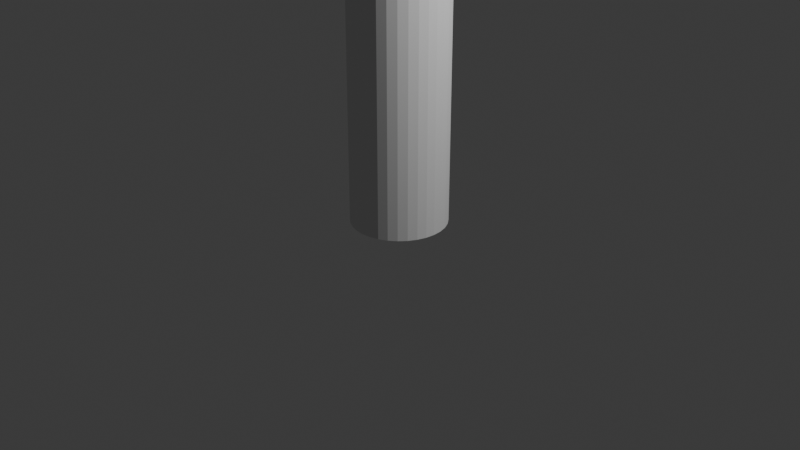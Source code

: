 # Source: arm2.blend  (saved by Blender 4.3.34; exported with 4.5.12 LTS)
import bpy
from mathutils import Matrix  # noqa: F401  (used for matrix-valued properties, if any)

bpy.ops.wm.read_factory_settings(use_empty=True)
scene = bpy.context.scene
scene.name = 'Scene'

# ---- collections
col_collection = bpy.data.collections.new('Collection'); scene.collection.children.link(col_collection)

# ---- world
world_world = bpy.data.worlds.new('World'); scene.world = world_world
world_world.use_nodes = True; world_world.node_tree.nodes.clear()
_N = world_world.node_tree.nodes; _L = world_world.node_tree.links
n0 = _N.new('ShaderNodeOutputWorld'); n0.name = 'World Output'; n0.location = (300, 300)
n1 = _N.new('ShaderNodeBackground'); n1.name = 'Background'; n1.location = (10, 300)
n1.inputs[0].default_value = (0.05088, 0.05088, 0.05088, 1.0)
_L.new(n1.outputs[0], n0.inputs[0])
n0.is_active_output = True
world_world.color = (0.05088, 0.05088, 0.05088)
world_world.sun_shadow_jitter_overblur = 0.0

# ---- cameras
cam_camera = bpy.data.cameras.new('Camera')
cam_camera.clip_end = 100.0
cam_camera.ortho_scale = 7.314

# ---- lights
light_light = bpy.data.lights.new('Light', 'POINT')
light_light.energy = 1000.0
light_light.shadow_soft_size = 0.1

# ---- meshes
me_cylinder = bpy.data.meshes.new('Cylinder')
me_cylinder.from_pydata([(0.0, 1.0, -1.0), (0.0, 1.0, 1.0), (0.1951, 0.9808, -1.0), (0.1951, 0.9808, 1.0), (0.3827, 0.9239, -1.0), (0.3827, 0.9239, 1.0), (0.5556, 0.8315, -1.0), (0.5556, 0.8315, 1.0), (0.7071, 0.7071, -1.0), (0.7071, 0.7071, 1.0), (0.8315, 0.5556, -1.0), (0.8315, 0.5556, 1.0), (0.9239, 0.3827, -1.0), (0.9239, 0.3827, 1.0), (0.9808, 0.1951, -1.0), (0.9808, 0.1951, 1.0), (1.0, 0.0, -1.0), (1.0, 0.0, 1.0), (0.9808, -0.1951, -1.0), (0.9808, -0.1951, 1.0), (0.9239, -0.3827, -1.0), (0.9239, -0.3827, 1.0), (0.8315, -0.5556, -1.0), (0.8315, -0.5556, 1.0), (0.7071, -0.7071, -1.0), (0.7071, -0.7071, 1.0), (0.5556, -0.8315, -1.0), (0.5556, -0.8315, 1.0), (0.3827, -0.9239, -1.0), (0.3827, -0.9239, 1.0), (0.1951, -0.9808, -1.0), (0.1951, -0.9808, 1.0), (0.0, -1.0, -1.0), (0.0, -1.0, 1.0), (-0.1951, -0.9808, -1.0), (-0.1951, -0.9808, 1.0), (-0.3827, -0.9239, -1.0), (-0.3827, -0.9239, 1.0), (-0.5556, -0.8315, -1.0), (-0.5556, -0.8315, 1.0), (-0.7071, -0.7071, -1.0), (-0.7071, -0.7071, 1.0), (-0.8315, -0.5556, -1.0), (-0.8315, -0.5556, 1.0), (-0.9239, -0.3827, -1.0), (-0.9239, -0.3827, 1.0), (-0.9808, -0.1951, -1.0), (-0.9808, -0.1951, 1.0), (-1.0, 0.0, -1.0), (-1.0, 0.0, 1.0), (-0.9808, 0.1951, -1.0), (-0.9808, 0.1951, 1.0), (-0.9239, 0.3827, -1.0), (-0.9239, 0.3827, 1.0), (-0.8315, 0.5556, -1.0), (-0.8315, 0.5556, 1.0), (-0.7071, 0.7071, -1.0), (-0.7071, 0.7071, 1.0), (-0.5556, 0.8315, -1.0), (-0.5556, 0.8315, 1.0), (-0.3827, 0.9239, -1.0), (-0.3827, 0.9239, 1.0), (-0.1951, 0.9808, -1.0), (-0.1951, 0.9808, 1.0)], [], [(0, 1, 3, 2), (2, 3, 5, 4), (4, 5, 7, 6), (6, 7, 9, 8), (8, 9, 11, 10), (10, 11, 13, 12), (12, 13, 15, 14), (14, 15, 17, 16), (16, 17, 19, 18), (18, 19, 21, 20), (20, 21, 23, 22), (22, 23, 25, 24), (24, 25, 27, 26), (26, 27, 29, 28), (28, 29, 31, 30), (30, 31, 33, 32), (32, 33, 35, 34), (34, 35, 37, 36), (36, 37, 39, 38), (38, 39, 41, 40), (40, 41, 43, 42), (42, 43, 45, 44), (44, 45, 47, 46), (46, 47, 49, 48), (48, 49, 51, 50), (50, 51, 53, 52), (52, 53, 55, 54), (54, 55, 57, 56), (56, 57, 59, 58), (58, 59, 61, 60), (3, 1, 63, 61, 59, 57, 55, 53, 51, 49, 47, 45, 43, 41, 39, 37, 35, 33, 31, 29, 27, 25, 23, 21, 19, 17, 15, 13, 11, 9, 7, 5), (60, 61, 63, 62), (62, 63, 1, 0), (0, 2, 4, 6, 8, 10, 12, 14, 16, 18, 20, 22, 24, 26, 28, 30, 32, 34, 36, 38, 40, 42, 44, 46, 48, 50, 52, 54, 56, 58, 60, 62)])
_uv = me_cylinder.uv_layers.new(name='UVMap')
_uv.uv.foreach_set('vector', [1.0, 0.5, 1.0, 1.0, 0.9688, 1.0, 0.9688, 0.5, 0.9688, 0.5, 0.9688, 1.0, 0.9375, 1.0, 0.9375, 0.5, 0.9375, 0.5, 0.9375, 1.0, 0.9062, 1.0, 0.9062, 0.5, 0.9062, 0.5, 0.9062, 1.0, 0.875, 1.0, 0.875, 0.5, 0.875, 0.5, 0.875, 1.0, 0.8438, 1.0, 0.8438, 0.5, 0.8438, 0.5, 0.8438, 1.0, 0.8125, 1.0, 0.8125, 0.5, 0.8125, 0.5, 0.8125, 1.0, 0.7812, 1.0, 0.7812, 0.5, 0.7812, 0.5, 0.7812, 1.0, 0.75, 1.0, 0.75, 0.5, 0.75, 0.5, 0.75, 1.0, 0.7188, 1.0, 0.7188, 0.5, 0.7188, 0.5, 0.7188, 1.0, 0.6875, 1.0, 0.6875, 0.5, 0.6875, 0.5, 0.6875, 1.0, 0.6562, 1.0, 0.6562, 0.5, 0.6562, 0.5, 0.6562, 1.0, 0.625, 1.0, 0.625, 0.5, 0.625, 0.5, 0.625, 1.0, 0.5938, 1.0, 0.5938, 0.5, 0.5938, 0.5, 0.5938, 1.0, 0.5625, 1.0, 0.5625, 0.5, 0.5625, 0.5, 0.5625, 1.0, 0.5312, 1.0, 0.5312, 0.5, 0.5312, 0.5, 0.5312, 1.0, 0.5, 1.0, 0.5, 0.5, 0.5, 0.5, 0.5, 1.0, 0.4688, 1.0, 0.4688, 0.5, 0.4688, 0.5, 0.4688, 1.0, 0.4375, 1.0, 0.4375, 0.5, 0.4375, 0.5, 0.4375, 1.0, 0.4062, 1.0, 0.4062, 0.5, 0.4062, 0.5, 0.4062, 1.0, 0.375, 1.0, 0.375, 0.5, 0.375, 0.5, 0.375, 1.0, 0.3438, 1.0, 0.3438, 0.5, 0.3438, 0.5, 0.3438, 1.0, 0.3125, 1.0, 0.3125, 0.5, 0.3125, 0.5, 0.3125, 1.0, 0.2812, 1.0, 0.2812, 0.5, 0.2812, 0.5, 0.2812, 1.0, 0.25, 1.0, 0.25, 0.5, 0.25, 0.5, 0.25, 1.0, 0.2188, 1.0, 0.2188, 0.5, 0.2188, 0.5, 0.2188, 1.0, 0.1875, 1.0, 0.1875, 0.5, 0.1875, 0.5, 0.1875, 1.0, 0.1562, 1.0, 0.1562, 0.5, 0.1562, 0.5, 0.1562, 1.0, 0.125, 1.0, 0.125, 0.5, 0.125, 0.5, 0.125, 1.0, 0.09375, 1.0, 0.09375, 0.5, 0.09375, 0.5, 0.09375, 1.0, 0.0625, 1.0, 0.0625, 0.5, 0.2968, 0.4854, 0.25, 0.49, 0.2032, 0.4854, 0.1582, 0.4717, 0.1167, 0.4496, 0.08029, 0.4197, 0.05045, 0.3833, 0.02827, 0.3418, 0.01461, 0.2968, 0.01, 0.25, 0.01461, 0.2032, 0.02827, 0.1582, 0.05045, 0.1167, 0.08029, 0.08029, 0.1167, 0.05045, 0.1582, 0.02827, 0.2032, 0.01461, 0.25, 0.01, 0.2968, 0.01461, 0.3418, 0.02827, 0.3833, 0.05045, 0.4197, 0.08029, 0.4496, 0.1167, 0.4717, 0.1582, 0.4854, 0.2032, 0.49, 0.25, 0.4854, 0.2968, 0.4717, 0.3418, 0.4496, 0.3833, 0.4197, 0.4197, 0.3833, 0.4496, 0.3418, 0.4717, 0.0625, 0.5, 0.0625, 1.0, 0.03125, 1.0, 0.03125, 0.5, 0.03125, 0.5, 0.03125, 1.0, 0.0, 1.0, 0.0, 0.5, 0.75, 0.49, 0.7968, 0.4854, 0.8418, 0.4717, 0.8833, 0.4496, 0.9197, 0.4197, 0.9496, 0.3833, 0.9717, 0.3418, 0.9854, 0.2968, 0.99, 0.25, 0.9854, 0.2032, 0.9717, 0.1582, 0.9496, 0.1167, 0.9197, 0.08029, 0.8833, 0.05045, 0.8418, 0.02827, 0.7968, 0.01461, 0.75, 0.01, 0.7032, 0.01461, 0.6582, 0.02827, 0.6167, 0.05045, 0.5803, 0.08029, 0.5504, 0.1167, 0.5283, 0.1582, 0.5146, 0.2032, 0.51, 0.25, 0.5146, 0.2968, 0.5283, 0.3418, 0.5504, 0.3833, 0.5803, 0.4197, 0.6167, 0.4496, 0.6582, 0.4717, 0.7032, 0.4854])
me_cylinder.update()

# ---- objects
ob_light = bpy.data.objects.new('Light', light_light)
ob_camera = bpy.data.objects.new('Camera', cam_camera)
ob_cylinder = bpy.data.objects.new('Cylinder', me_cylinder)

# ---- transforms, parenting, visibility, modifiers, constraints
ob_light.location = (4.076, 1.005, 5.904)
ob_light.rotation_euler = (0.6503, 0.05522, 1.866)
ob_light.lock_rotations_4d = False
ob_light.empty_display_type = 'ARROWS'
ob_light.color = (0.0, 0.0, 0.0, 0.0)
ob_light.lineart.crease_threshold = 0.0
ob_camera.location = (7.359, -6.926, 4.958)
ob_camera.rotation_euler = (1.109, 0.0, 0.8149)
ob_camera.lock_rotations_4d = False
ob_camera.empty_display_type = 'ARROWS'
ob_camera.color = (0.0, 0.0, 0.0, 0.0)
ob_camera.display_type = 'WIRE'
ob_camera.lineart.crease_threshold = 0.0
ob_cylinder.location = (0.0, 0.0, 1.5)
ob_cylinder.scale = (0.5, 0.5, 1.5)

# ---- collection membership
col_collection.objects.link(ob_light)
col_collection.objects.link(ob_camera)
col_collection.objects.link(ob_cylinder)

# ---- scene / render settings (as saved in the file)
scene.camera = ob_camera
scene.frame_start = 1; scene.frame_end = 250; scene.frame_set(1)
scene.render.engine = 'BLENDER_EEVEE_NEXT'
bpy.context.view_layer.update()
